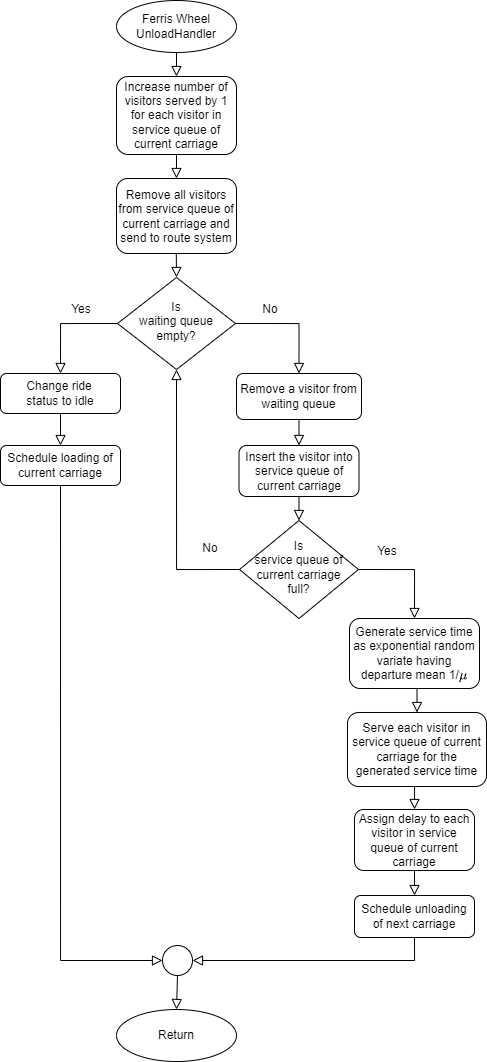

The diagram above was exported from draw.io. Its source (the exported page's mxGraphModel, read from the mxfile embedded in the PNG):
<mxGraphModel dx="954" dy="705" grid="0" gridSize="10" guides="1" tooltips="1" connect="1" arrows="1" fold="1" page="1" pageScale="1" pageWidth="413" pageHeight="583" background="#ffffff" math="1" shadow="0">
  <root>
    <mxCell id="WIyWlLk6GJQsqaUBKTNV-0" />
    <mxCell id="WIyWlLk6GJQsqaUBKTNV-1" parent="WIyWlLk6GJQsqaUBKTNV-0" />
    <mxCell id="XXHtIPgqakd9CH_oE0XA-20" value="" style="rounded=0;html=1;jettySize=auto;orthogonalLoop=1;fontSize=11;endArrow=block;endFill=0;endSize=8;strokeWidth=1;shadow=0;labelBackgroundColor=none;edgeStyle=orthogonalEdgeStyle;entryX=0.5;entryY=0;entryDx=0;entryDy=0;" edge="1" parent="WIyWlLk6GJQsqaUBKTNV-1" target="XXHtIPgqakd9CH_oE0XA-22">
      <mxGeometry relative="1" as="geometry">
        <mxPoint x="-229.7099999999997" y="228.00285714285735" as="sourcePoint" />
        <mxPoint x="-229.7099999999997" y="278.00285714285735" as="targetPoint" />
      </mxGeometry>
    </mxCell>
    <mxCell id="XXHtIPgqakd9CH_oE0XA-21" value="Remove all visitors from service queue of current carriage and send to route system" style="rounded=1;whiteSpace=wrap;html=1;fontSize=12;glass=0;strokeWidth=1;shadow=0;" vertex="1" parent="WIyWlLk6GJQsqaUBKTNV-1">
      <mxGeometry x="-289" y="185" width="120" height="75" as="geometry" />
    </mxCell>
    <mxCell id="XXHtIPgqakd9CH_oE0XA-22" value="&lt;div&gt;Is&lt;/div&gt;&lt;div&gt;waiting&amp;nbsp;&lt;span style=&quot;background-color: initial;&quot;&gt;queue&lt;/span&gt;&lt;/div&gt;&lt;div&gt;&lt;span style=&quot;background-color: initial;&quot;&gt;empty?&lt;/span&gt;&lt;/div&gt;" style="rhombus;whiteSpace=wrap;html=1;shadow=0;fontFamily=Helvetica;fontSize=12;align=center;strokeWidth=1;spacing=6;spacingTop=-4;" vertex="1" parent="WIyWlLk6GJQsqaUBKTNV-1">
      <mxGeometry x="-287.9999999999998" y="284.00285714285735" width="118" height="92" as="geometry" />
    </mxCell>
    <mxCell id="XXHtIPgqakd9CH_oE0XA-23" value="Ferris Wheel&lt;br&gt;UnloadHandler" style="ellipse;whiteSpace=wrap;html=1;" vertex="1" parent="WIyWlLk6GJQsqaUBKTNV-1">
      <mxGeometry x="-288.9999999999998" y="7.002857142857351" width="120" height="52" as="geometry" />
    </mxCell>
    <mxCell id="XXHtIPgqakd9CH_oE0XA-24" value="" style="rounded=0;html=1;jettySize=auto;orthogonalLoop=1;fontSize=11;endArrow=block;endFill=0;endSize=8;strokeWidth=1;shadow=0;labelBackgroundColor=none;edgeStyle=orthogonalEdgeStyle;exitX=0.5;exitY=1;exitDx=0;exitDy=0;entryX=0.5;entryY=0;entryDx=0;entryDy=0;" edge="1" parent="WIyWlLk6GJQsqaUBKTNV-1" source="XXHtIPgqakd9CH_oE0XA-23" target="XXHtIPgqakd9CH_oE0XA-32">
      <mxGeometry relative="1" as="geometry">
        <mxPoint x="-391.9999999999999" y="125.00285714285735" as="sourcePoint" />
        <mxPoint x="-390.9999999999999" y="147.00285714285735" as="targetPoint" />
      </mxGeometry>
    </mxCell>
    <mxCell id="XXHtIPgqakd9CH_oE0XA-25" value="&lt;div&gt;&lt;br&gt;&lt;/div&gt;&lt;div&gt;&lt;div align=&quot;justify&quot;&gt;Change ride&lt;/div&gt;&lt;div align=&quot;justify&quot;&gt;status to idle&lt;br&gt;&lt;/div&gt;&lt;/div&gt;&lt;div&gt;&lt;br&gt;&lt;/div&gt;" style="rounded=1;whiteSpace=wrap;html=1;fontSize=12;glass=0;strokeWidth=1;shadow=0;" vertex="1" parent="WIyWlLk6GJQsqaUBKTNV-1">
      <mxGeometry x="-404.9999999999999" y="380.00285714285735" width="120" height="40" as="geometry" />
    </mxCell>
    <mxCell id="XXHtIPgqakd9CH_oE0XA-26" value="" style="rounded=0;html=1;jettySize=auto;orthogonalLoop=1;fontSize=11;endArrow=block;endFill=0;endSize=8;strokeWidth=1;shadow=0;labelBackgroundColor=none;edgeStyle=orthogonalEdgeStyle;entryX=0;entryY=0.5;entryDx=0;entryDy=0;exitX=0.5;exitY=1;exitDx=0;exitDy=0;" edge="1" parent="WIyWlLk6GJQsqaUBKTNV-1" source="XXHtIPgqakd9CH_oE0XA-34" target="XXHtIPgqakd9CH_oE0XA-42">
      <mxGeometry relative="1" as="geometry">
        <mxPoint x="-305.9999999999998" y="548.0028571428574" as="sourcePoint" />
        <mxPoint x="-259.0000000000066" y="801.5028571428574" as="targetPoint" />
        <Array as="points">
          <mxPoint x="-345.9999999999998" y="492.00285714285735" />
          <mxPoint x="-345.9999999999998" y="967.0028571428572" />
        </Array>
      </mxGeometry>
    </mxCell>
    <mxCell id="XXHtIPgqakd9CH_oE0XA-27" value="" style="rounded=0;html=1;jettySize=auto;orthogonalLoop=1;fontSize=11;endArrow=block;endFill=0;endSize=8;strokeWidth=1;shadow=0;labelBackgroundColor=none;edgeStyle=orthogonalEdgeStyle;exitX=0;exitY=0.5;exitDx=0;exitDy=0;entryX=0.5;entryY=0;entryDx=0;entryDy=0;" edge="1" parent="WIyWlLk6GJQsqaUBKTNV-1" source="XXHtIPgqakd9CH_oE0XA-22" target="XXHtIPgqakd9CH_oE0XA-25">
      <mxGeometry relative="1" as="geometry">
        <mxPoint x="-349.4799999999998" y="420.00285714285735" as="sourcePoint" />
        <mxPoint x="-348.9999999999998" y="441.00285714285735" as="targetPoint" />
      </mxGeometry>
    </mxCell>
    <mxCell id="XXHtIPgqakd9CH_oE0XA-28" value="" style="rounded=0;html=1;jettySize=auto;orthogonalLoop=1;fontSize=11;endArrow=block;endFill=0;endSize=8;strokeWidth=1;shadow=0;labelBackgroundColor=none;edgeStyle=orthogonalEdgeStyle;exitX=1;exitY=0.5;exitDx=0;exitDy=0;entryX=0.5;entryY=0;entryDx=0;entryDy=0;" edge="1" parent="WIyWlLk6GJQsqaUBKTNV-1" source="XXHtIPgqakd9CH_oE0XA-22" target="XXHtIPgqakd9CH_oE0XA-36">
      <mxGeometry relative="1" as="geometry">
        <mxPoint x="95.48000000000025" y="372.00285714285735" as="sourcePoint" />
        <mxPoint x="-105.99999999999977" y="368.00285714285735" as="targetPoint" />
        <Array as="points">
          <mxPoint x="-105.99999999999977" y="330.00285714285735" />
        </Array>
      </mxGeometry>
    </mxCell>
    <mxCell id="XXHtIPgqakd9CH_oE0XA-29" value="Yes" style="text;html=1;strokeColor=none;fillColor=none;align=center;verticalAlign=middle;whiteSpace=wrap;rounded=0;" vertex="1" parent="WIyWlLk6GJQsqaUBKTNV-1">
      <mxGeometry x="-341.9999999999998" y="307.00285714285735" width="36" height="18" as="geometry" />
    </mxCell>
    <mxCell id="XXHtIPgqakd9CH_oE0XA-30" value="No" style="text;html=1;strokeColor=none;fillColor=none;align=center;verticalAlign=middle;whiteSpace=wrap;rounded=0;" vertex="1" parent="WIyWlLk6GJQsqaUBKTNV-1">
      <mxGeometry x="-152.99999999999977" y="307.00285714285735" width="36" height="18" as="geometry" />
    </mxCell>
    <mxCell id="XXHtIPgqakd9CH_oE0XA-31" value="Return" style="ellipse;whiteSpace=wrap;html=1;" vertex="1" parent="WIyWlLk6GJQsqaUBKTNV-1">
      <mxGeometry x="-288.9999999999998" y="1016.0028571428572" width="120" height="52" as="geometry" />
    </mxCell>
    <mxCell id="XXHtIPgqakd9CH_oE0XA-32" value="&lt;div&gt;Increase number&amp;nbsp;&lt;span style=&quot;background-color: initial;&quot;&gt;of visitors served&amp;nbsp;&lt;/span&gt;&lt;span style=&quot;background-color: initial;&quot;&gt;by 1 for each visitor in service queue of current carriage&lt;/span&gt;&lt;/div&gt;" style="rounded=1;whiteSpace=wrap;html=1;fontSize=12;glass=0;strokeWidth=1;shadow=0;" vertex="1" parent="WIyWlLk6GJQsqaUBKTNV-1">
      <mxGeometry x="-289" y="83" width="120" height="78" as="geometry" />
    </mxCell>
    <mxCell id="XXHtIPgqakd9CH_oE0XA-33" value="" style="rounded=0;html=1;jettySize=auto;orthogonalLoop=1;fontSize=11;endArrow=block;endFill=0;endSize=8;strokeWidth=1;shadow=0;labelBackgroundColor=none;edgeStyle=orthogonalEdgeStyle;exitX=0.5;exitY=1;exitDx=0;exitDy=0;entryX=0.5;entryY=0;entryDx=0;entryDy=0;" edge="1" parent="WIyWlLk6GJQsqaUBKTNV-1" source="XXHtIPgqakd9CH_oE0XA-32" target="XXHtIPgqakd9CH_oE0XA-21">
      <mxGeometry relative="1" as="geometry">
        <mxPoint x="-229.17999999999972" y="144.00285714285735" as="sourcePoint" />
        <mxPoint x="-229.17999999999995" y="178.00285714285735" as="targetPoint" />
      </mxGeometry>
    </mxCell>
    <mxCell id="XXHtIPgqakd9CH_oE0XA-34" value="Schedule loading of current carriage" style="rounded=1;whiteSpace=wrap;html=1;fontSize=12;glass=0;strokeWidth=1;shadow=0;" vertex="1" parent="WIyWlLk6GJQsqaUBKTNV-1">
      <mxGeometry x="-404.9999999999999" y="452.00285714285735" width="120" height="40" as="geometry" />
    </mxCell>
    <mxCell id="XXHtIPgqakd9CH_oE0XA-35" value="" style="rounded=0;html=1;jettySize=auto;orthogonalLoop=1;fontSize=11;endArrow=block;endFill=0;endSize=8;strokeWidth=1;shadow=0;labelBackgroundColor=none;edgeStyle=orthogonalEdgeStyle;entryX=0.5;entryY=0;entryDx=0;entryDy=0;exitX=0.5;exitY=1;exitDx=0;exitDy=0;" edge="1" parent="WIyWlLk6GJQsqaUBKTNV-1" source="XXHtIPgqakd9CH_oE0XA-25" target="XXHtIPgqakd9CH_oE0XA-34">
      <mxGeometry relative="1" as="geometry">
        <mxPoint x="-333.9999999999998" y="430.00285714285735" as="sourcePoint" />
        <mxPoint x="-348.9999999999998" y="462.00285714285735" as="targetPoint" />
        <Array as="points" />
      </mxGeometry>
    </mxCell>
    <mxCell id="XXHtIPgqakd9CH_oE0XA-36" value="Remove a visitor from waiting queue" style="rounded=1;whiteSpace=wrap;html=1;align=center;" vertex="1" parent="WIyWlLk6GJQsqaUBKTNV-1">
      <mxGeometry x="-168.99999999999977" y="380.00285714285735" width="125" height="46" as="geometry" />
    </mxCell>
    <mxCell id="XXHtIPgqakd9CH_oE0XA-37" value="Insert the visitor into service queue of current carriage" style="rounded=1;whiteSpace=wrap;html=1;" vertex="1" parent="WIyWlLk6GJQsqaUBKTNV-1">
      <mxGeometry x="-166.5" y="452" width="120" height="51" as="geometry" />
    </mxCell>
    <mxCell id="XXHtIPgqakd9CH_oE0XA-38" value="" style="rounded=0;html=1;jettySize=auto;orthogonalLoop=1;fontSize=11;endArrow=block;endFill=0;endSize=8;strokeWidth=1;shadow=0;labelBackgroundColor=none;edgeStyle=orthogonalEdgeStyle;entryX=0.5;entryY=0;entryDx=0;entryDy=0;exitX=0.5;exitY=1;exitDx=0;exitDy=0;" edge="1" parent="WIyWlLk6GJQsqaUBKTNV-1" source="XXHtIPgqakd9CH_oE0XA-36" target="XXHtIPgqakd9CH_oE0XA-37">
      <mxGeometry relative="1" as="geometry">
        <mxPoint x="-100.99999999999977" y="430.00285714285735" as="sourcePoint" />
        <mxPoint x="-106.1999999999997" y="440.00285714285735" as="targetPoint" />
        <Array as="points" />
      </mxGeometry>
    </mxCell>
    <mxCell id="XXHtIPgqakd9CH_oE0XA-39" value="Assign delay to each visitor in service queue of current carriage" style="rounded=1;whiteSpace=wrap;html=1;fontSize=12;glass=0;strokeWidth=1;shadow=0;" vertex="1" parent="WIyWlLk6GJQsqaUBKTNV-1">
      <mxGeometry x="-51" y="816" width="120" height="61" as="geometry" />
    </mxCell>
    <mxCell id="XXHtIPgqakd9CH_oE0XA-40" value="Generate service time as exponential random variate having departure mean 1/`mu`" style="rounded=1;whiteSpace=wrap;html=1;fontSize=12;glass=0;strokeWidth=1;shadow=0;" vertex="1" parent="WIyWlLk6GJQsqaUBKTNV-1">
      <mxGeometry x="-55.99999999999977" y="625.0028571428574" width="130" height="70" as="geometry" />
    </mxCell>
    <mxCell id="XXHtIPgqakd9CH_oE0XA-41" value="&lt;div&gt;Serve each visitor in service queue of current carriage for&amp;nbsp;&lt;span style=&quot;background-color: initial;&quot;&gt;the generated&amp;nbsp;&lt;/span&gt;&lt;span style=&quot;background-color: initial;&quot;&gt;service time&lt;/span&gt;&lt;/div&gt;" style="rounded=1;whiteSpace=wrap;html=1;" vertex="1" parent="WIyWlLk6GJQsqaUBKTNV-1">
      <mxGeometry x="-58" y="719" width="139" height="74" as="geometry" />
    </mxCell>
    <mxCell id="XXHtIPgqakd9CH_oE0XA-42" value="" style="ellipse;whiteSpace=wrap;html=1;aspect=fixed;" vertex="1" parent="WIyWlLk6GJQsqaUBKTNV-1">
      <mxGeometry x="-242.99999999999977" y="952.0028571428572" width="30" height="30" as="geometry" />
    </mxCell>
    <mxCell id="XXHtIPgqakd9CH_oE0XA-43" value="Schedule unloading of next carriage" style="rounded=1;whiteSpace=wrap;html=1;fontSize=12;glass=0;strokeWidth=1;shadow=0;" vertex="1" parent="WIyWlLk6GJQsqaUBKTNV-1">
      <mxGeometry x="-50.99999999999977" y="902.0028571428572" width="120" height="42" as="geometry" />
    </mxCell>
    <mxCell id="XXHtIPgqakd9CH_oE0XA-45" value="Is&lt;br&gt;service queue of current carriage full?" style="rhombus;whiteSpace=wrap;html=1;shadow=0;fontFamily=Helvetica;fontSize=12;align=center;strokeWidth=1;spacing=6;spacingTop=-4;" vertex="1" parent="WIyWlLk6GJQsqaUBKTNV-1">
      <mxGeometry x="-166" y="527" width="119" height="98" as="geometry" />
    </mxCell>
    <mxCell id="XXHtIPgqakd9CH_oE0XA-46" value="" style="rounded=0;html=1;jettySize=auto;orthogonalLoop=1;fontSize=11;endArrow=block;endFill=0;endSize=8;strokeWidth=1;shadow=0;labelBackgroundColor=none;edgeStyle=orthogonalEdgeStyle;exitX=0;exitY=0.5;exitDx=0;exitDy=0;entryX=0.5;entryY=1;entryDx=0;entryDy=0;" edge="1" parent="WIyWlLk6GJQsqaUBKTNV-1" source="XXHtIPgqakd9CH_oE0XA-45" target="XXHtIPgqakd9CH_oE0XA-22">
      <mxGeometry relative="1" as="geometry">
        <mxPoint x="-278.9999999999998" y="512.0028571428574" as="sourcePoint" />
        <mxPoint x="-258.9999999999998" y="477.00285714285735" as="targetPoint" />
        <Array as="points">
          <mxPoint x="-229" y="576" />
        </Array>
      </mxGeometry>
    </mxCell>
    <mxCell id="XXHtIPgqakd9CH_oE0XA-47" value="No" style="text;html=1;strokeColor=none;fillColor=none;align=center;verticalAlign=middle;whiteSpace=wrap;rounded=0;" vertex="1" parent="WIyWlLk6GJQsqaUBKTNV-1">
      <mxGeometry x="-212.99999999999977" y="546.0028571428574" width="36" height="18" as="geometry" />
    </mxCell>
    <mxCell id="XXHtIPgqakd9CH_oE0XA-48" value="" style="rounded=0;html=1;jettySize=auto;orthogonalLoop=1;fontSize=11;endArrow=block;endFill=0;endSize=8;strokeWidth=1;shadow=0;labelBackgroundColor=none;edgeStyle=orthogonalEdgeStyle;exitX=1;exitY=0.5;exitDx=0;exitDy=0;entryX=0.5;entryY=0;entryDx=0;entryDy=0;" edge="1" parent="WIyWlLk6GJQsqaUBKTNV-1" source="XXHtIPgqakd9CH_oE0XA-45" target="XXHtIPgqakd9CH_oE0XA-40">
      <mxGeometry relative="1" as="geometry">
        <mxPoint x="-25.999999999999773" y="567.0028571428574" as="sourcePoint" />
        <mxPoint x="4.000000000000227" y="611.0028571428576" as="targetPoint" />
      </mxGeometry>
    </mxCell>
    <mxCell id="XXHtIPgqakd9CH_oE0XA-49" value="Yes" style="text;html=1;strokeColor=none;fillColor=none;align=center;verticalAlign=middle;whiteSpace=wrap;rounded=0;" vertex="1" parent="WIyWlLk6GJQsqaUBKTNV-1">
      <mxGeometry x="-35.99999999999977" y="549.0028571428574" width="36" height="18" as="geometry" />
    </mxCell>
    <mxCell id="XXHtIPgqakd9CH_oE0XA-50" value="" style="rounded=0;html=1;jettySize=auto;orthogonalLoop=1;fontSize=11;endArrow=block;endFill=0;endSize=8;strokeWidth=1;shadow=0;labelBackgroundColor=none;edgeStyle=orthogonalEdgeStyle;exitX=0.5;exitY=1;exitDx=0;exitDy=0;entryX=0.5;entryY=0;entryDx=0;entryDy=0;" edge="1" parent="WIyWlLk6GJQsqaUBKTNV-1" source="XXHtIPgqakd9CH_oE0XA-40" target="XXHtIPgqakd9CH_oE0XA-41">
      <mxGeometry relative="1" as="geometry">
        <mxPoint x="6.830000000000268" y="715.0028571428574" as="sourcePoint" />
        <mxPoint x="7.000000000000227" y="745.0028571428574" as="targetPoint" />
        <Array as="points" />
      </mxGeometry>
    </mxCell>
    <mxCell id="XXHtIPgqakd9CH_oE0XA-51" value="" style="rounded=0;html=1;jettySize=auto;orthogonalLoop=1;fontSize=11;endArrow=block;endFill=0;endSize=8;strokeWidth=1;shadow=0;labelBackgroundColor=none;edgeStyle=orthogonalEdgeStyle;exitX=0.5;exitY=1;exitDx=0;exitDy=0;entryX=0.5;entryY=0;entryDx=0;entryDy=0;" edge="1" parent="WIyWlLk6GJQsqaUBKTNV-1" source="XXHtIPgqakd9CH_oE0XA-41" target="XXHtIPgqakd9CH_oE0XA-39">
      <mxGeometry relative="1" as="geometry">
        <mxPoint x="6.930000000000177" y="806.0028571428574" as="sourcePoint" />
        <mxPoint x="6.930000000000177" y="836.0028571428574" as="targetPoint" />
        <Array as="points" />
      </mxGeometry>
    </mxCell>
    <mxCell id="XXHtIPgqakd9CH_oE0XA-52" value="" style="rounded=0;html=1;jettySize=auto;orthogonalLoop=1;fontSize=11;endArrow=block;endFill=0;endSize=8;strokeWidth=1;shadow=0;labelBackgroundColor=none;edgeStyle=orthogonalEdgeStyle;entryX=1;entryY=0.5;entryDx=0;entryDy=0;exitX=0.5;exitY=1;exitDx=0;exitDy=0;" edge="1" parent="WIyWlLk6GJQsqaUBKTNV-1" source="XXHtIPgqakd9CH_oE0XA-43" target="XXHtIPgqakd9CH_oE0XA-42">
      <mxGeometry relative="1" as="geometry">
        <mxPoint x="6.000000000000227" y="1060.0028571428572" as="sourcePoint" />
        <mxPoint x="-68.99999999999977" y="1102.0028571428572" as="targetPoint" />
        <Array as="points">
          <mxPoint x="9.000000000000227" y="967.0028571428572" />
        </Array>
      </mxGeometry>
    </mxCell>
    <mxCell id="XXHtIPgqakd9CH_oE0XA-53" value="" style="rounded=0;html=1;jettySize=auto;orthogonalLoop=1;fontSize=11;endArrow=block;endFill=0;endSize=8;strokeWidth=1;shadow=0;labelBackgroundColor=none;edgeStyle=orthogonalEdgeStyle;entryX=0.5;entryY=0;entryDx=0;entryDy=0;exitX=0.5;exitY=1;exitDx=0;exitDy=0;" edge="1" parent="WIyWlLk6GJQsqaUBKTNV-1" source="XXHtIPgqakd9CH_oE0XA-37" target="XXHtIPgqakd9CH_oE0XA-45">
      <mxGeometry relative="1" as="geometry">
        <mxPoint x="-106.11999999999978" y="498.00285714285735" as="sourcePoint" />
        <mxPoint x="-106.11999999999978" y="524.0028571428574" as="targetPoint" />
        <Array as="points" />
      </mxGeometry>
    </mxCell>
    <mxCell id="XXHtIPgqakd9CH_oE0XA-54" value="" style="rounded=0;html=1;jettySize=auto;orthogonalLoop=1;fontSize=11;endArrow=block;endFill=0;endSize=8;strokeWidth=1;shadow=0;labelBackgroundColor=none;edgeStyle=orthogonalEdgeStyle;entryX=0.5;entryY=0;entryDx=0;entryDy=0;exitX=0.5;exitY=1;exitDx=0;exitDy=0;" edge="1" parent="WIyWlLk6GJQsqaUBKTNV-1" source="XXHtIPgqakd9CH_oE0XA-42" target="XXHtIPgqakd9CH_oE0XA-31">
      <mxGeometry relative="1" as="geometry">
        <mxPoint x="-195.99999999999977" y="998.0028571428572" as="sourcePoint" />
        <mxPoint x="-200.29999999999984" y="1011.0028571428572" as="targetPoint" />
      </mxGeometry>
    </mxCell>
    <mxCell id="XXHtIPgqakd9CH_oE0XA-56" value="" style="rounded=0;html=1;jettySize=auto;orthogonalLoop=1;fontSize=11;endArrow=block;endFill=0;endSize=8;strokeWidth=1;shadow=0;labelBackgroundColor=none;edgeStyle=orthogonalEdgeStyle;entryX=0.5;entryY=0;entryDx=0;entryDy=0;exitX=0.5;exitY=1;exitDx=0;exitDy=0;" edge="1" parent="WIyWlLk6GJQsqaUBKTNV-1" source="XXHtIPgqakd9CH_oE0XA-39" target="XXHtIPgqakd9CH_oE0XA-43">
      <mxGeometry relative="1" as="geometry">
        <mxPoint x="10" y="881" as="sourcePoint" />
        <mxPoint x="7.5" y="895" as="targetPoint" />
        <Array as="points" />
      </mxGeometry>
    </mxCell>
  </root>
</mxGraphModel>